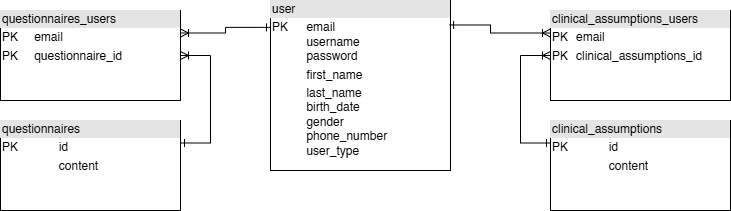

The diagram above was exported from draw.io. Its source (the exported page's mxGraphModel, read from the mxfile embedded in the PNG):
<mxGraphModel dx="1050" dy="569" grid="1" gridSize="10" guides="1" tooltips="1" connect="1" arrows="1" fold="1" page="1" pageScale="1" pageWidth="1100" pageHeight="850" background="none" math="0" shadow="0">
  <root>
    <mxCell id="0" />
    <mxCell id="1" parent="0" />
    <mxCell id="37OD8LkdPXyWw6wdb0GS-5" value="&lt;div style=&quot;text-align: justify; box-sizing: border-box; width: 100%; background: rgb(228, 228, 228); padding: 2px;&quot;&gt;user&lt;/div&gt;&lt;table align=&quot;center&quot; style=&quot;text-align: left; width: 100%; font-size: 1em;&quot; cellpadding=&quot;2&quot; cellspacing=&quot;0&quot;&gt;&lt;tbody&gt;&lt;tr&gt;&lt;td style=&quot;text-align: left;&quot;&gt;PK&lt;br&gt;&lt;br&gt;&lt;br&gt;&lt;/td&gt;&lt;td style=&quot;text-align: left;&quot;&gt;email&lt;br&gt;username&lt;br&gt;password&lt;/td&gt;&lt;/tr&gt;&lt;tr&gt;&lt;td style=&quot;text-align: left;&quot;&gt;&lt;br&gt;&lt;/td&gt;&lt;td style=&quot;text-align: left;&quot;&gt;first_name&lt;/td&gt;&lt;/tr&gt;&lt;tr&gt;&lt;td&gt;&lt;div style=&quot;text-align: left;&quot;&gt;&lt;br&gt;&lt;/div&gt;&lt;div style=&quot;text-align: left;&quot;&gt;&lt;br&gt;&lt;/div&gt;&lt;div style=&quot;text-align: left;&quot;&gt;&lt;br&gt;&lt;/div&gt;&lt;div style=&quot;text-align: left;&quot;&gt;&lt;br&gt;&lt;/div&gt;&lt;/td&gt;&lt;td&gt;&lt;div style=&quot;text-align: left;&quot;&gt;&lt;span style=&quot;font-size: 1em; background-color: initial;&quot;&gt;last_name&lt;/span&gt;&lt;/div&gt;&lt;div style=&quot;text-align: left;&quot;&gt;&lt;span style=&quot;font-size: 1em; background-color: initial;&quot;&gt;birth_date&lt;/span&gt;&lt;/div&gt;&lt;div style=&quot;text-align: left; padding-left: 0px;&quot;&gt;&lt;span style=&quot;font-size: 1em; background-color: initial;&quot;&gt;gender&lt;/span&gt;&lt;/div&gt;&lt;div style=&quot;text-align: left;&quot;&gt;&lt;span style=&quot;font-size: 1em; background-color: initial;&quot;&gt;phone_number&lt;/span&gt;&lt;/div&gt;&lt;div style=&quot;text-align: left;&quot;&gt;user_type&lt;/div&gt;&lt;div style=&quot;text-align: left;&quot;&gt;&lt;br&gt;&lt;/div&gt;&lt;/td&gt;&lt;/tr&gt;&lt;/tbody&gt;&lt;/table&gt;" style="verticalAlign=top;align=center;overflow=fill;html=1;whiteSpace=wrap;" parent="1" vertex="1">
      <mxGeometry x="400" y="360" width="180" height="170" as="geometry" />
    </mxCell>
    <mxCell id="37OD8LkdPXyWw6wdb0GS-12" style="edgeStyle=orthogonalEdgeStyle;rounded=0;orthogonalLoop=1;jettySize=auto;html=1;exitX=0.995;exitY=0.144;exitDx=0;exitDy=0;entryX=0;entryY=0.25;entryDx=0;entryDy=0;startArrow=ERone;startFill=0;endArrow=ERoneToMany;endFill=0;exitPerimeter=0;" parent="1" source="37OD8LkdPXyWw6wdb0GS-5" target="37OD8LkdPXyWw6wdb0GS-10" edge="1">
      <mxGeometry relative="1" as="geometry">
        <mxPoint x="640" y="512.5" as="sourcePoint" />
        <Array as="points">
          <mxPoint x="620" y="384" />
          <mxPoint x="620" y="392" />
        </Array>
      </mxGeometry>
    </mxCell>
    <mxCell id="37OD8LkdPXyWw6wdb0GS-11" style="edgeStyle=orthogonalEdgeStyle;rounded=0;orthogonalLoop=1;jettySize=auto;html=1;entryX=0;entryY=0.5;entryDx=0;entryDy=0;startArrow=ERone;startFill=0;endArrow=ERoneToMany;endFill=0;exitX=0;exitY=0.25;exitDx=0;exitDy=0;" parent="1" source="37OD8LkdPXyWw6wdb0GS-9" target="37OD8LkdPXyWw6wdb0GS-10" edge="1">
      <mxGeometry relative="1" as="geometry">
        <mxPoint x="430" y="660" as="sourcePoint" />
        <Array as="points">
          <mxPoint x="650" y="503" />
          <mxPoint x="650" y="415" />
        </Array>
      </mxGeometry>
    </mxCell>
    <mxCell id="37OD8LkdPXyWw6wdb0GS-9" value="&lt;div style=&quot;box-sizing:border-box;width:100%;background:#e4e4e4;padding:2px;&quot;&gt;clinical_assumptions&lt;/div&gt;&lt;table style=&quot;width:100%;font-size:1em;&quot; cellpadding=&quot;2&quot; cellspacing=&quot;0&quot;&gt;&lt;tbody&gt;&lt;tr&gt;&lt;td&gt;PK&lt;/td&gt;&lt;td&gt;id&lt;/td&gt;&lt;/tr&gt;&lt;tr&gt;&lt;td&gt;&lt;br&gt;&lt;/td&gt;&lt;td&gt;content&lt;/td&gt;&lt;/tr&gt;&lt;tr&gt;&lt;td&gt;&lt;/td&gt;&lt;td&gt;&lt;br&gt;&lt;/td&gt;&lt;/tr&gt;&lt;/tbody&gt;&lt;/table&gt;" style="verticalAlign=top;align=left;overflow=fill;html=1;whiteSpace=wrap;" parent="1" vertex="1">
      <mxGeometry x="680" y="480" width="180" height="90" as="geometry" />
    </mxCell>
    <mxCell id="37OD8LkdPXyWw6wdb0GS-10" value="&lt;div style=&quot;box-sizing:border-box;width:100%;background:#e4e4e4;padding:2px;&quot;&gt;clinical_assumptions_users&lt;/div&gt;&lt;table style=&quot;width:100%;font-size:1em;&quot; cellpadding=&quot;2&quot; cellspacing=&quot;0&quot;&gt;&lt;tbody&gt;&lt;tr&gt;&lt;td&gt;PK&lt;/td&gt;&lt;td&gt;email&lt;/td&gt;&lt;/tr&gt;&lt;tr&gt;&lt;td&gt;PK&lt;/td&gt;&lt;td&gt;clinical_assumptions_id&lt;/td&gt;&lt;/tr&gt;&lt;tr&gt;&lt;td&gt;&lt;/td&gt;&lt;td&gt;&lt;br&gt;&lt;/td&gt;&lt;/tr&gt;&lt;/tbody&gt;&lt;/table&gt;" style="verticalAlign=top;align=left;overflow=fill;html=1;whiteSpace=wrap;" parent="1" vertex="1">
      <mxGeometry x="680" y="370" width="180" height="90" as="geometry" />
    </mxCell>
    <mxCell id="37OD8LkdPXyWw6wdb0GS-16" style="edgeStyle=orthogonalEdgeStyle;rounded=0;orthogonalLoop=1;jettySize=auto;html=1;entryX=1;entryY=0.5;entryDx=0;entryDy=0;startArrow=ERone;startFill=0;endArrow=ERoneToMany;endFill=0;exitX=1;exitY=0.25;exitDx=0;exitDy=0;" parent="1" source="37OD8LkdPXyWw6wdb0GS-17" target="37OD8LkdPXyWw6wdb0GS-18" edge="1">
      <mxGeometry relative="1" as="geometry">
        <mxPoint x="440" y="330" as="sourcePoint" />
        <Array as="points">
          <mxPoint x="340" y="502" />
          <mxPoint x="340" y="415" />
        </Array>
      </mxGeometry>
    </mxCell>
    <mxCell id="37OD8LkdPXyWw6wdb0GS-17" value="&lt;div style=&quot;box-sizing:border-box;width:100%;background:#e4e4e4;padding:2px;&quot;&gt;questionnaires&lt;/div&gt;&lt;table style=&quot;width:100%;font-size:1em;&quot; cellpadding=&quot;2&quot; cellspacing=&quot;0&quot;&gt;&lt;tbody&gt;&lt;tr&gt;&lt;td&gt;PK&lt;/td&gt;&lt;td&gt;id&lt;/td&gt;&lt;/tr&gt;&lt;tr&gt;&lt;td&gt;&lt;br&gt;&lt;/td&gt;&lt;td&gt;content&lt;/td&gt;&lt;/tr&gt;&lt;/tbody&gt;&lt;/table&gt;" style="verticalAlign=top;align=left;overflow=fill;html=1;whiteSpace=wrap;" parent="1" vertex="1">
      <mxGeometry x="130" y="480" width="180" height="90" as="geometry" />
    </mxCell>
    <mxCell id="37OD8LkdPXyWw6wdb0GS-18" value="&lt;div style=&quot;box-sizing:border-box;width:100%;background:#e4e4e4;padding:2px;&quot;&gt;questionnaires_users&lt;/div&gt;&lt;table style=&quot;width:100%;font-size:1em;&quot; cellpadding=&quot;2&quot; cellspacing=&quot;0&quot;&gt;&lt;tbody&gt;&lt;tr&gt;&lt;td&gt;PK&lt;/td&gt;&lt;td&gt;email&lt;/td&gt;&lt;/tr&gt;&lt;tr&gt;&lt;td&gt;PK&lt;/td&gt;&lt;td&gt;questionnaire_id&lt;/td&gt;&lt;/tr&gt;&lt;tr&gt;&lt;td&gt;&lt;/td&gt;&lt;td&gt;&lt;br&gt;&lt;/td&gt;&lt;/tr&gt;&lt;/tbody&gt;&lt;/table&gt;" style="verticalAlign=top;align=left;overflow=fill;html=1;whiteSpace=wrap;" parent="1" vertex="1">
      <mxGeometry x="130" y="370" width="180" height="90" as="geometry" />
    </mxCell>
    <mxCell id="37OD8LkdPXyWw6wdb0GS-19" style="edgeStyle=orthogonalEdgeStyle;rounded=0;orthogonalLoop=1;jettySize=auto;html=1;exitX=1;exitY=0.25;exitDx=0;exitDy=0;entryX=0;entryY=0.158;entryDx=0;entryDy=0;entryPerimeter=0;endArrow=ERone;endFill=0;startArrow=ERoneToMany;startFill=0;" parent="1" source="37OD8LkdPXyWw6wdb0GS-18" target="37OD8LkdPXyWw6wdb0GS-5" edge="1">
      <mxGeometry relative="1" as="geometry" />
    </mxCell>
  </root>
</mxGraphModel>